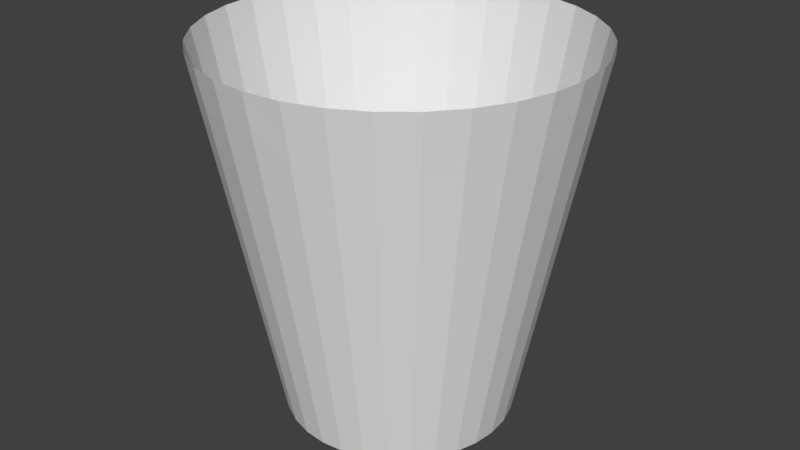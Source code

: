 # Source: tornado.blend  (saved by Blender 2.79.0; exported with 4.5.12 LTS)
import bpy
from mathutils import Matrix  # noqa: F401  (used for matrix-valued properties, if any)

bpy.ops.wm.read_factory_settings(use_empty=True)
scene = bpy.context.scene
scene.name = 'Scene'

# ---- collections
col_collection_1 = bpy.data.collections.new('Collection 1'); scene.collection.children.link(col_collection_1)

# ---- world
world_world = bpy.data.worlds.new('World'); scene.world = world_world
world_world.color = (0.05088, 0.05088, 0.05088)
world_world.use_sun_shadow = False
world_world.sun_shadow_jitter_overblur = 0.0
world_world.cycles.sampling_method = 'MANUAL'

# ---- meshes
me_cylinder = bpy.data.meshes.new('Cylinder')
me_cylinder.from_pydata([(4.273e-08, 0.7666, -1.243), (-1.388e-08, 1.243, 1.243), (0.1496, 0.7519, -1.243), (0.2426, 1.219, 1.243), (0.2934, 0.7083, -1.243), (0.4758, 1.149, 1.243), (0.4259, 0.6374, -1.243), (0.6908, 1.034, 1.243), (0.5421, 0.5421, -1.243), (0.8792, 0.8792, 1.243), (0.6374, 0.4259, -1.243), (1.034, 0.6908, 1.243), (0.7083, 0.2934, -1.243), (1.149, 0.4758, 1.243), (0.7519, 0.1496, -1.243), (1.219, 0.2426, 1.243), (0.7666, 1.174e-07, -1.243), (1.243, 1.749e-08, 1.243), (0.7519, -0.1496, -1.243), (1.219, -0.2426, 1.243), (0.7083, -0.2934, -1.243), (1.149, -0.4758, 1.243), (0.6374, -0.4259, -1.243), (1.034, -0.6908, 1.243), (0.5421, -0.5421, -1.243), (0.8792, -0.8792, 1.243), (0.4259, -0.6374, -1.243), (0.6908, -1.034, 1.243), (0.2934, -0.7083, -1.243), (0.4758, -1.149, 1.243), (0.1496, -0.7519, -1.243), (0.2426, -1.219, 1.243), (-2.071e-07, -0.7666, -1.243), (-4.19e-07, -1.243, 1.243), (-0.1496, -0.7519, -1.243), (-0.2426, -1.219, 1.243), (-0.2934, -0.7083, -1.243), (-0.4758, -1.149, 1.243), (-0.4259, -0.6374, -1.243), (-0.6908, -1.034, 1.243), (-0.5421, -0.5421, -1.243), (-0.8792, -0.8792, 1.243), (-0.6374, -0.4259, -1.243), (-1.034, -0.6908, 1.243), (-0.7083, -0.2934, -1.243), (-1.149, -0.4758, 1.243), (-0.7519, -0.1496, -1.243), (-1.219, -0.2426, 1.243), (-0.7666, 7.997e-07, -1.243), (-1.243, 1.124e-06, 1.243), (-0.7519, 0.1496, -1.243), (-1.219, 0.2426, 1.243), (-0.7083, 0.2934, -1.243), (-1.149, 0.4758, 1.243), (-0.6374, 0.4259, -1.243), (-1.034, 0.6908, 1.243), (-0.5421, 0.5421, -1.243), (-0.8792, 0.8792, 1.243), (-0.4259, 0.6374, -1.243), (-0.6908, 1.034, 1.243), (-0.2934, 0.7083, -1.243), (-0.4758, 1.149, 1.243), (-0.1496, 0.7519, -1.243), (-0.2426, 1.219, 1.243), (3.753e-08, 0.8104, -1.015), (3.281e-08, 0.8501, -0.8077), (2.809e-08, 0.8899, -0.6005), (2.338e-08, 0.9296, -0.3932), (1.866e-08, 0.9693, -0.186), (1.394e-08, 1.009, 0.0212), (9.223e-09, 1.049, 0.2284), (4.506e-09, 1.089, 0.4357), (-2.119e-10, 1.128, 0.6429), (-4.929e-09, 1.168, 0.8501), (-9.647e-09, 1.208, 1.057), (0.2356, 1.184, 1.057), (0.2279, 1.146, 0.8501), (0.2201, 1.107, 0.6429), (0.2124, 1.068, 0.4357), (0.2046, 1.029, 0.2284), (0.1969, 0.9897, 0.0212), (0.1891, 0.9507, -0.186), (0.1814, 0.9117, -0.3932), (0.1736, 0.8728, -0.6005), (0.1659, 0.8338, -0.8077), (0.1581, 0.7948, -1.015), (0.4622, 1.116, 1.057), (0.447, 1.079, 0.8501), (0.4318, 1.042, 0.6429), (0.4166, 1.006, 0.4357), (0.4013, 0.9689, 0.2284), (0.3861, 0.9322, 0.0212), (0.3709, 0.8955, -0.186), (0.3557, 0.8588, -0.3932), (0.3405, 0.8221, -0.6005), (0.3253, 0.7854, -0.8077), (0.3101, 0.7487, -1.015), (0.671, 1.004, 1.057), (0.6489, 0.9711, 0.8501), (0.6268, 0.9381, 0.6429), (0.6047, 0.9051, 0.4357), (0.5827, 0.872, 0.2284), (0.5606, 0.839, 0.0212), (0.5385, 0.806, -0.186), (0.5165, 0.7729, -0.3932), (0.4944, 0.7399, -0.6005), (0.4723, 0.7069, -0.8077), (0.4502, 0.6738, -1.015), (0.854, 0.854, 1.057), (0.8259, 0.8259, 0.8501), (0.7978, 0.7978, 0.6429), (0.7697, 0.7697, 0.4357), (0.7416, 0.7416, 0.2284), (0.7135, 0.7135, 0.0212), (0.6854, 0.6854, -0.186), (0.6573, 0.6573, -0.3932), (0.6292, 0.6292, -0.6005), (0.6011, 0.6011, -0.8077), (0.573, 0.573, -1.015), (1.004, 0.671, 1.057), (0.9711, 0.6489, 0.8501), (0.9381, 0.6268, 0.6429), (0.9051, 0.6047, 0.4357), (0.872, 0.5827, 0.2284), (0.839, 0.5606, 0.0212), (0.806, 0.5385, -0.186), (0.7729, 0.5165, -0.3932), (0.7399, 0.4944, -0.6005), (0.7069, 0.4723, -0.8077), (0.6738, 0.4502, -1.015), (1.116, 0.4622, 1.057), (1.079, 0.447, 0.8501), (1.042, 0.4318, 0.6429), (1.006, 0.4166, 0.4357), (0.9689, 0.4013, 0.2284), (0.9322, 0.3861, 0.0212), (0.8955, 0.3709, -0.186), (0.8588, 0.3557, -0.3932), (0.8221, 0.3405, -0.6005), (0.7854, 0.3253, -0.8077), (0.7487, 0.3101, -1.015), (1.184, 0.2356, 1.057), (1.146, 0.2279, 0.8501), (1.107, 0.2201, 0.6429), (1.068, 0.2124, 0.4357), (1.029, 0.2046, 0.2284), (0.9897, 0.1969, 0.0212), (0.9507, 0.1891, -0.186), (0.9117, 0.1814, -0.3932), (0.8728, 0.1736, -0.6005), (0.8338, 0.1659, -0.8077), (0.7948, 0.1581, -1.015), (1.208, 2.496e-08, 1.057), (1.168, 3.329e-08, 0.8501), (1.128, 4.161e-08, 0.6429), (1.089, 4.993e-08, 0.4357), (1.049, 5.825e-08, 0.2284), (1.009, 6.658e-08, 0.0212), (0.9693, 7.49e-08, -0.186), (0.9296, 8.322e-08, -0.3932), (0.8899, 9.154e-08, -0.6005), (0.8501, 9.987e-08, -0.8077), (0.8104, 1.082e-07, -1.015), (1.184, -0.2356, 1.057), (1.146, -0.2279, 0.8501), (1.107, -0.2201, 0.6429), (1.068, -0.2124, 0.4357), (1.029, -0.2046, 0.2284), (0.9897, -0.1969, 0.0212), (0.9507, -0.1891, -0.186), (0.9117, -0.1814, -0.3932), (0.8728, -0.1736, -0.6005), (0.8338, -0.1659, -0.8077), (0.7948, -0.1581, -1.015), (1.116, -0.4622, 1.057), (1.079, -0.447, 0.8501), (1.042, -0.4318, 0.6429), (1.006, -0.4166, 0.4357), (0.9689, -0.4013, 0.2284), (0.9322, -0.3861, 0.0212), (0.8955, -0.3709, -0.186), (0.8588, -0.3557, -0.3932), (0.8221, -0.3405, -0.6005), (0.7854, -0.3253, -0.8077), (0.7487, -0.3101, -1.015), (1.004, -0.671, 1.057), (0.9711, -0.6489, 0.8501), (0.9381, -0.6268, 0.6429), (0.9051, -0.6047, 0.4357), (0.872, -0.5827, 0.2284), (0.839, -0.5606, 0.0212), (0.806, -0.5385, -0.186), (0.7729, -0.5165, -0.3932), (0.7399, -0.4944, -0.6005), (0.7069, -0.4723, -0.8077), (0.6738, -0.4502, -1.015), (0.854, -0.854, 1.057), (0.8259, -0.8259, 0.8501), (0.7978, -0.7978, 0.6429), (0.7697, -0.7697, 0.4357), (0.7416, -0.7416, 0.2284), (0.7135, -0.7135, 0.0212), (0.6854, -0.6854, -0.186), (0.6573, -0.6573, -0.3932), (0.6292, -0.6292, -0.6005), (0.6011, -0.6011, -0.8077), (0.573, -0.573, -1.015), (0.671, -1.004, 1.057), (0.6489, -0.9711, 0.8501), (0.6268, -0.9381, 0.6429), (0.6047, -0.9051, 0.4357), (0.5827, -0.872, 0.2284), (0.5606, -0.839, 0.0212), (0.5385, -0.806, -0.186), (0.5165, -0.7729, -0.3932), (0.4944, -0.7399, -0.6005), (0.4723, -0.7069, -0.8077), (0.4502, -0.6738, -1.015), (0.4622, -1.116, 1.057), (0.447, -1.079, 0.8501), (0.4318, -1.042, 0.6429), (0.4166, -1.006, 0.4357), (0.4013, -0.9689, 0.2284), (0.3861, -0.9322, 0.0212), (0.3709, -0.8955, -0.186), (0.3557, -0.8588, -0.3932), (0.3405, -0.8221, -0.6005), (0.3253, -0.7854, -0.8077), (0.3101, -0.7487, -1.015), (0.2356, -1.184, 1.057), (0.2279, -1.146, 0.8501), (0.2201, -1.107, 0.6429), (0.2124, -1.068, 0.4357), (0.2046, -1.029, 0.2284), (0.1969, -0.9897, 0.0212), (0.1891, -0.9507, -0.186), (0.1814, -0.9117, -0.3932), (0.1736, -0.8728, -0.6005), (0.1659, -0.8338, -0.8077), (0.1581, -0.7948, -1.015), (-4.032e-07, -1.208, 1.057), (-3.855e-07, -1.168, 0.8501), (-3.678e-07, -1.128, 0.6429), (-3.502e-07, -1.089, 0.4357), (-3.325e-07, -1.049, 0.2284), (-3.148e-07, -1.009, 0.0212), (-2.972e-07, -0.9693, -0.186), (-2.795e-07, -0.9296, -0.3932), (-2.619e-07, -0.8899, -0.6005), (-2.442e-07, -0.8501, -0.8077), (-2.265e-07, -0.8104, -1.015), (-0.2356, -1.184, 1.057), (-0.2279, -1.146, 0.8501), (-0.2201, -1.107, 0.6429), (-0.2124, -1.068, 0.4357), (-0.2046, -1.029, 0.2284), (-0.1969, -0.9897, 0.0212), (-0.1891, -0.9507, -0.186), (-0.1814, -0.9117, -0.3932), (-0.1736, -0.8728, -0.6005), (-0.1659, -0.8338, -0.8077), (-0.1581, -0.7948, -1.015), (-0.4622, -1.116, 1.057), (-0.447, -1.079, 0.8501), (-0.4318, -1.042, 0.6429), (-0.4166, -1.006, 0.4357), (-0.4013, -0.9689, 0.2284), (-0.3861, -0.9322, 0.0212), (-0.3709, -0.8955, -0.186), (-0.3557, -0.8588, -0.3932), (-0.3405, -0.8221, -0.6005), (-0.3253, -0.7854, -0.8077), (-0.3101, -0.7487, -1.015), (-0.671, -1.004, 1.057), (-0.6489, -0.9711, 0.8501), (-0.6268, -0.9381, 0.6429), (-0.6047, -0.9051, 0.4357), (-0.5827, -0.872, 0.2284), (-0.5606, -0.839, 0.0212), (-0.5385, -0.806, -0.186), (-0.5165, -0.7729, -0.3932), (-0.4944, -0.7399, -0.6005), (-0.4723, -0.7069, -0.8077), (-0.4502, -0.6738, -1.015), (-0.854, -0.854, 1.057), (-0.8259, -0.8259, 0.8501), (-0.7978, -0.7978, 0.6429), (-0.7697, -0.7697, 0.4357), (-0.7416, -0.7416, 0.2284), (-0.7135, -0.7135, 0.0212), (-0.6854, -0.6854, -0.186), (-0.6573, -0.6573, -0.3932), (-0.6292, -0.6292, -0.6005), (-0.6011, -0.6011, -0.8077), (-0.573, -0.573, -1.015), (-1.004, -0.671, 1.057), (-0.9711, -0.6489, 0.8501), (-0.9381, -0.6268, 0.6429), (-0.9051, -0.6047, 0.4357), (-0.872, -0.5827, 0.2284), (-0.839, -0.5606, 0.0212), (-0.806, -0.5385, -0.186), (-0.7729, -0.5165, -0.3932), (-0.7399, -0.4944, -0.6005), (-0.7069, -0.4723, -0.8077), (-0.6738, -0.4502, -1.015), (-1.116, -0.4622, 1.057), (-1.079, -0.447, 0.8501), (-1.042, -0.4318, 0.6429), (-1.006, -0.4166, 0.4357), (-0.9689, -0.4013, 0.2284), (-0.9322, -0.3861, 0.0212), (-0.8955, -0.3709, -0.186), (-0.8588, -0.3557, -0.3932), (-0.8221, -0.3405, -0.6005), (-0.7854, -0.3253, -0.8077), (-0.7487, -0.3101, -1.015), (-1.184, -0.2356, 1.057), (-1.146, -0.2279, 0.8501), (-1.107, -0.2201, 0.6429), (-1.068, -0.2124, 0.4357), (-1.029, -0.2046, 0.2284), (-0.9897, -0.1969, 0.0212), (-0.9507, -0.1891, -0.186), (-0.9117, -0.1814, -0.3932), (-0.8728, -0.1736, -0.6005), (-0.8338, -0.1659, -0.8077), (-0.7948, -0.1581, -1.015), (-1.208, 1.1e-06, 1.057), (-1.168, 1.073e-06, 0.8501), (-1.128, 1.046e-06, 0.6429), (-1.089, 1.019e-06, 0.4357), (-1.049, 9.918e-07, 0.2284), (-1.009, 9.647e-07, 0.0212), (-0.9693, 9.377e-07, -0.186), (-0.9296, 9.107e-07, -0.3932), (-0.8899, 8.836e-07, -0.6005), (-0.8501, 8.566e-07, -0.8077), (-0.8104, 8.295e-07, -1.015), (-1.184, 0.2356, 1.057), (-1.146, 0.2279, 0.8501), (-1.107, 0.2201, 0.6429), (-1.068, 0.2124, 0.4357), (-1.029, 0.2046, 0.2284), (-0.9897, 0.1969, 0.0212), (-0.9507, 0.1891, -0.186), (-0.9117, 0.1814, -0.3932), (-0.8728, 0.1736, -0.6005), (-0.8338, 0.1659, -0.8077), (-0.7948, 0.1581, -1.015), (-1.116, 0.4622, 1.057), (-1.079, 0.447, 0.8501), (-1.042, 0.4318, 0.6429), (-1.006, 0.4166, 0.4357), (-0.9689, 0.4014, 0.2284), (-0.9322, 0.3861, 0.0212), (-0.8955, 0.3709, -0.186), (-0.8588, 0.3557, -0.3932), (-0.8221, 0.3405, -0.6005), (-0.7854, 0.3253, -0.8077), (-0.7487, 0.3101, -1.015), (-1.004, 0.671, 1.057), (-0.9711, 0.6489, 0.8501), (-0.9381, 0.6268, 0.6429), (-0.9051, 0.6047, 0.4357), (-0.872, 0.5827, 0.2284), (-0.839, 0.5606, 0.0212), (-0.806, 0.5385, -0.186), (-0.7729, 0.5165, -0.3932), (-0.7399, 0.4944, -0.6005), (-0.7069, 0.4723, -0.8077), (-0.6738, 0.4502, -1.015), (-0.854, 0.854, 1.057), (-0.8259, 0.8259, 0.8501), (-0.7978, 0.7978, 0.6429), (-0.7697, 0.7697, 0.4357), (-0.7416, 0.7416, 0.2284), (-0.7135, 0.7135, 0.0212), (-0.6854, 0.6854, -0.186), (-0.6573, 0.6573, -0.3932), (-0.6292, 0.6292, -0.6005), (-0.6011, 0.6011, -0.8077), (-0.573, 0.573, -1.015), (-0.671, 1.004, 1.057), (-0.6489, 0.9711, 0.8501), (-0.6268, 0.9381, 0.6429), (-0.6047, 0.9051, 0.4357), (-0.5827, 0.872, 0.2284), (-0.5606, 0.839, 0.0212), (-0.5385, 0.806, -0.186), (-0.5165, 0.7729, -0.3932), (-0.4944, 0.7399, -0.6005), (-0.4723, 0.7069, -0.8077), (-0.4502, 0.6738, -1.015), (-0.4622, 1.116, 1.057), (-0.447, 1.079, 0.8501), (-0.4318, 1.042, 0.6429), (-0.4166, 1.006, 0.4357), (-0.4013, 0.9689, 0.2284), (-0.3861, 0.9322, 0.0212), (-0.3709, 0.8955, -0.186), (-0.3557, 0.8588, -0.3932), (-0.3405, 0.8221, -0.6005), (-0.3253, 0.7854, -0.8077), (-0.3101, 0.7487, -1.015), (-0.2356, 1.184, 1.057), (-0.2279, 1.146, 0.8501), (-0.2201, 1.107, 0.6429), (-0.2124, 1.068, 0.4357), (-0.2046, 1.029, 0.2284), (-0.1969, 0.9897, 0.0212), (-0.1891, 0.9507, -0.186), (-0.1814, 0.9117, -0.3932), (-0.1736, 0.8728, -0.6005), (-0.1659, 0.8338, -0.8077), (-0.1581, 0.7948, -1.015)], [], [(74, 1, 3, 75), (75, 3, 5, 86), (86, 5, 7, 97), (97, 7, 9, 108), (108, 9, 11, 119), (119, 11, 13, 130), (130, 13, 15, 141), (141, 15, 17, 152), (152, 17, 19, 163), (163, 19, 21, 174), (174, 21, 23, 185), (185, 23, 25, 196), (196, 25, 27, 207), (207, 27, 29, 218), (218, 29, 31, 229), (229, 31, 33, 240), (240, 33, 35, 251), (251, 35, 37, 262), (262, 37, 39, 273), (273, 39, 41, 284), (284, 41, 43, 295), (295, 43, 45, 306), (306, 45, 47, 317), (317, 47, 49, 328), (328, 49, 51, 339), (339, 51, 53, 350), (350, 53, 55, 361), (361, 55, 57, 372), (372, 57, 59, 383), (383, 59, 61, 394), (415, 414, 65, 64), (394, 61, 63, 405), (405, 63, 1, 74), (62, 415, 64, 0), (414, 413, 66, 65), (413, 412, 67, 66), (412, 411, 68, 67), (411, 410, 69, 68), (410, 409, 70, 69), (409, 408, 71, 70), (408, 407, 72, 71), (407, 406, 73, 72), (406, 405, 74, 73), (60, 404, 415, 62), (404, 403, 414, 415), (403, 402, 413, 414), (402, 401, 412, 413), (401, 400, 411, 412), (400, 399, 410, 411), (399, 398, 409, 410), (398, 397, 408, 409), (397, 396, 407, 408), (396, 395, 406, 407), (395, 394, 405, 406), (58, 393, 404, 60), (393, 392, 403, 404), (392, 391, 402, 403), (391, 390, 401, 402), (390, 389, 400, 401), (389, 388, 399, 400), (388, 387, 398, 399), (387, 386, 397, 398), (386, 385, 396, 397), (385, 384, 395, 396), (384, 383, 394, 395), (56, 382, 393, 58), (382, 381, 392, 393), (381, 380, 391, 392), (380, 379, 390, 391), (379, 378, 389, 390), (378, 377, 388, 389), (377, 376, 387, 388), (376, 375, 386, 387), (375, 374, 385, 386), (374, 373, 384, 385), (373, 372, 383, 384), (54, 371, 382, 56), (371, 370, 381, 382), (370, 369, 380, 381), (369, 368, 379, 380), (368, 367, 378, 379), (367, 366, 377, 378), (366, 365, 376, 377), (365, 364, 375, 376), (364, 363, 374, 375), (363, 362, 373, 374), (362, 361, 372, 373), (52, 360, 371, 54), (360, 359, 370, 371), (359, 358, 369, 370), (358, 357, 368, 369), (357, 356, 367, 368), (356, 355, 366, 367), (355, 354, 365, 366), (354, 353, 364, 365), (353, 352, 363, 364), (352, 351, 362, 363), (351, 350, 361, 362), (50, 349, 360, 52), (349, 348, 359, 360), (348, 347, 358, 359), (347, 346, 357, 358), (346, 345, 356, 357), (345, 344, 355, 356), (344, 343, 354, 355), (343, 342, 353, 354), (342, 341, 352, 353), (341, 340, 351, 352), (340, 339, 350, 351), (48, 338, 349, 50), (338, 337, 348, 349), (337, 336, 347, 348), (336, 335, 346, 347), (335, 334, 345, 346), (334, 333, 344, 345), (333, 332, 343, 344), (332, 331, 342, 343), (331, 330, 341, 342), (330, 329, 340, 341), (329, 328, 339, 340), (46, 327, 338, 48), (327, 326, 337, 338), (326, 325, 336, 337), (325, 324, 335, 336), (324, 323, 334, 335), (323, 322, 333, 334), (322, 321, 332, 333), (321, 320, 331, 332), (320, 319, 330, 331), (319, 318, 329, 330), (318, 317, 328, 329), (44, 316, 327, 46), (316, 315, 326, 327), (315, 314, 325, 326), (314, 313, 324, 325), (313, 312, 323, 324), (312, 311, 322, 323), (311, 310, 321, 322), (310, 309, 320, 321), (309, 308, 319, 320), (308, 307, 318, 319), (307, 306, 317, 318), (42, 305, 316, 44), (305, 304, 315, 316), (304, 303, 314, 315), (303, 302, 313, 314), (302, 301, 312, 313), (301, 300, 311, 312), (300, 299, 310, 311), (299, 298, 309, 310), (298, 297, 308, 309), (297, 296, 307, 308), (296, 295, 306, 307), (40, 294, 305, 42), (294, 293, 304, 305), (293, 292, 303, 304), (292, 291, 302, 303), (291, 290, 301, 302), (290, 289, 300, 301), (289, 288, 299, 300), (288, 287, 298, 299), (287, 286, 297, 298), (286, 285, 296, 297), (285, 284, 295, 296), (38, 283, 294, 40), (283, 282, 293, 294), (282, 281, 292, 293), (281, 280, 291, 292), (280, 279, 290, 291), (279, 278, 289, 290), (278, 277, 288, 289), (277, 276, 287, 288), (276, 275, 286, 287), (275, 274, 285, 286), (274, 273, 284, 285), (36, 272, 283, 38), (272, 271, 282, 283), (271, 270, 281, 282), (270, 269, 280, 281), (269, 268, 279, 280), (268, 267, 278, 279), (267, 266, 277, 278), (266, 265, 276, 277), (265, 264, 275, 276), (264, 263, 274, 275), (263, 262, 273, 274), (34, 261, 272, 36), (261, 260, 271, 272), (260, 259, 270, 271), (259, 258, 269, 270), (258, 257, 268, 269), (257, 256, 267, 268), (256, 255, 266, 267), (255, 254, 265, 266), (254, 253, 264, 265), (253, 252, 263, 264), (252, 251, 262, 263), (32, 250, 261, 34), (250, 249, 260, 261), (249, 248, 259, 260), (248, 247, 258, 259), (247, 246, 257, 258), (246, 245, 256, 257), (245, 244, 255, 256), (244, 243, 254, 255), (243, 242, 253, 254), (242, 241, 252, 253), (241, 240, 251, 252), (30, 239, 250, 32), (239, 238, 249, 250), (238, 237, 248, 249), (237, 236, 247, 248), (236, 235, 246, 247), (235, 234, 245, 246), (234, 233, 244, 245), (233, 232, 243, 244), (232, 231, 242, 243), (231, 230, 241, 242), (230, 229, 240, 241), (28, 228, 239, 30), (228, 227, 238, 239), (227, 226, 237, 238), (226, 225, 236, 237), (225, 224, 235, 236), (224, 223, 234, 235), (223, 222, 233, 234), (222, 221, 232, 233), (221, 220, 231, 232), (220, 219, 230, 231), (219, 218, 229, 230), (26, 217, 228, 28), (217, 216, 227, 228), (216, 215, 226, 227), (215, 214, 225, 226), (214, 213, 224, 225), (213, 212, 223, 224), (212, 211, 222, 223), (211, 210, 221, 222), (210, 209, 220, 221), (209, 208, 219, 220), (208, 207, 218, 219), (24, 206, 217, 26), (206, 205, 216, 217), (205, 204, 215, 216), (204, 203, 214, 215), (203, 202, 213, 214), (202, 201, 212, 213), (201, 200, 211, 212), (200, 199, 210, 211), (199, 198, 209, 210), (198, 197, 208, 209), (197, 196, 207, 208), (22, 195, 206, 24), (195, 194, 205, 206), (194, 193, 204, 205), (193, 192, 203, 204), (192, 191, 202, 203), (191, 190, 201, 202), (190, 189, 200, 201), (189, 188, 199, 200), (188, 187, 198, 199), (187, 186, 197, 198), (186, 185, 196, 197), (20, 184, 195, 22), (184, 183, 194, 195), (183, 182, 193, 194), (182, 181, 192, 193), (181, 180, 191, 192), (180, 179, 190, 191), (179, 178, 189, 190), (178, 177, 188, 189), (177, 176, 187, 188), (176, 175, 186, 187), (175, 174, 185, 186), (18, 173, 184, 20), (173, 172, 183, 184), (172, 171, 182, 183), (171, 170, 181, 182), (170, 169, 180, 181), (169, 168, 179, 180), (168, 167, 178, 179), (167, 166, 177, 178), (166, 165, 176, 177), (165, 164, 175, 176), (164, 163, 174, 175), (16, 162, 173, 18), (162, 161, 172, 173), (161, 160, 171, 172), (160, 159, 170, 171), (159, 158, 169, 170), (158, 157, 168, 169), (157, 156, 167, 168), (156, 155, 166, 167), (155, 154, 165, 166), (154, 153, 164, 165), (153, 152, 163, 164), (14, 151, 162, 16), (151, 150, 161, 162), (150, 149, 160, 161), (149, 148, 159, 160), (148, 147, 158, 159), (147, 146, 157, 158), (146, 145, 156, 157), (145, 144, 155, 156), (144, 143, 154, 155), (143, 142, 153, 154), (142, 141, 152, 153), (12, 140, 151, 14), (140, 139, 150, 151), (139, 138, 149, 150), (138, 137, 148, 149), (137, 136, 147, 148), (136, 135, 146, 147), (135, 134, 145, 146), (134, 133, 144, 145), (133, 132, 143, 144), (132, 131, 142, 143), (131, 130, 141, 142), (10, 129, 140, 12), (129, 128, 139, 140), (128, 127, 138, 139), (127, 126, 137, 138), (126, 125, 136, 137), (125, 124, 135, 136), (124, 123, 134, 135), (123, 122, 133, 134), (122, 121, 132, 133), (121, 120, 131, 132), (120, 119, 130, 131), (8, 118, 129, 10), (118, 117, 128, 129), (117, 116, 127, 128), (116, 115, 126, 127), (115, 114, 125, 126), (114, 113, 124, 125), (113, 112, 123, 124), (112, 111, 122, 123), (111, 110, 121, 122), (110, 109, 120, 121), (109, 108, 119, 120), (6, 107, 118, 8), (107, 106, 117, 118), (106, 105, 116, 117), (105, 104, 115, 116), (104, 103, 114, 115), (103, 102, 113, 114), (102, 101, 112, 113), (101, 100, 111, 112), (100, 99, 110, 111), (99, 98, 109, 110), (98, 97, 108, 109), (4, 96, 107, 6), (96, 95, 106, 107), (95, 94, 105, 106), (94, 93, 104, 105), (93, 92, 103, 104), (92, 91, 102, 103), (91, 90, 101, 102), (90, 89, 100, 101), (89, 88, 99, 100), (88, 87, 98, 99), (87, 86, 97, 98), (2, 85, 96, 4), (85, 84, 95, 96), (84, 83, 94, 95), (83, 82, 93, 94), (82, 81, 92, 93), (81, 80, 91, 92), (80, 79, 90, 91), (79, 78, 89, 90), (78, 77, 88, 89), (77, 76, 87, 88), (76, 75, 86, 87), (0, 64, 85, 2), (64, 65, 84, 85), (65, 66, 83, 84), (66, 67, 82, 83), (67, 68, 81, 82), (68, 69, 80, 81), (69, 70, 79, 80), (70, 71, 78, 79), (71, 72, 77, 78), (72, 73, 76, 77), (73, 74, 75, 76)])
me_cylinder.use_remesh_preserve_volume = False
me_cylinder.use_remesh_preserve_attributes = False
me_cylinder.use_mirror_vertex_groups = False
me_cylinder.update()

# ---- objects
ob_cylinder = bpy.data.objects.new('Cylinder', me_cylinder)

# ---- transforms, parenting, visibility, modifiers, constraints
ob_cylinder.location = (0.0, 0.0, 0.0)
ob_cylinder.lineart.crease_threshold = 0.0

# ---- collection membership
col_collection_1.objects.link(ob_cylinder)

# ---- scene / render settings (as saved in the file)
scene.frame_start = 1; scene.frame_end = 250; scene.frame_set(1)
scene.render.engine = 'BLENDER_EEVEE_NEXT'
scene.render.resolution_percentage = 50
scene.render.dither_intensity = 0.0
scene.cycles.use_denoising = False
scene.cycles.samples = 128
scene.cycles.sampling_pattern = 'TABULATED_SOBOL'
scene.cycles.use_adaptive_sampling = False
scene.cycles.use_light_tree = False
scene.cycles.blur_glossy = 0.0
scene.cycles.sample_clamp_indirect = 0.0
scene.view_settings.view_transform = 'Standard'
bpy.context.view_layer.update()

# ---- added for rendering (the .blend has no active camera and no usable light): camera, sun
cam_auto = bpy.data.cameras.new('AutoCamera')
cam_auto.lens = 50.0
cam_auto.sensor_width = 36.0
cam_auto.clip_end = 1000.0
ob_auto_camera = bpy.data.objects.new('AutoCamera', cam_auto)
scene.collection.objects.link(ob_auto_camera)
ob_auto_camera.location = (3.98504, -4.78205, 3.18803)
ob_auto_camera.rotation_euler = (1.09748, -7.21219e-08, 0.694738)
scene.camera = ob_auto_camera
light_auto_sun = bpy.data.lights.new('AutoSun', 'SUN')
light_auto_sun.energy = 3.0
light_auto_sun.angle = 0.0523599
ob_auto_sun = bpy.data.objects.new('AutoSun', light_auto_sun)
scene.collection.objects.link(ob_auto_sun)
ob_auto_sun.rotation_euler = (0.872665, 0.174533, 0.523599)
bpy.context.view_layer.update()
